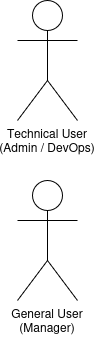

The diagram above was exported from draw.io. Its source (the exported page's mxGraphModel, read from the mxfile embedded in the PNG):
<mxGraphModel dx="891" dy="847" grid="1" gridSize="10" guides="1" tooltips="1" connect="1" arrows="1" fold="1" page="1" pageScale="1" pageWidth="850" pageHeight="1100" math="0" shadow="0">
  <root>
    <mxCell id="0" />
    <mxCell id="1" parent="0" />
    <mxCell id="xXMBeEQAHrTZ9k9JguUF-16" parent="1" style="shape=umlActor;verticalLabelPosition=bottom;verticalAlign=top;" value="Technical User&#10;(Admin / DevOps)" vertex="1">
      <mxGeometry height="120" width="60" x="40" y="180" as="geometry" />
    </mxCell>
    <mxCell id="xXMBeEQAHrTZ9k9JguUF-17" parent="1" style="shape=umlActor;verticalLabelPosition=bottom;verticalAlign=top;" value="General User&#10;(Manager)" vertex="1">
      <mxGeometry height="120" width="60" x="40" y="360" as="geometry" />
    </mxCell>
  </root>
</mxGraphModel>